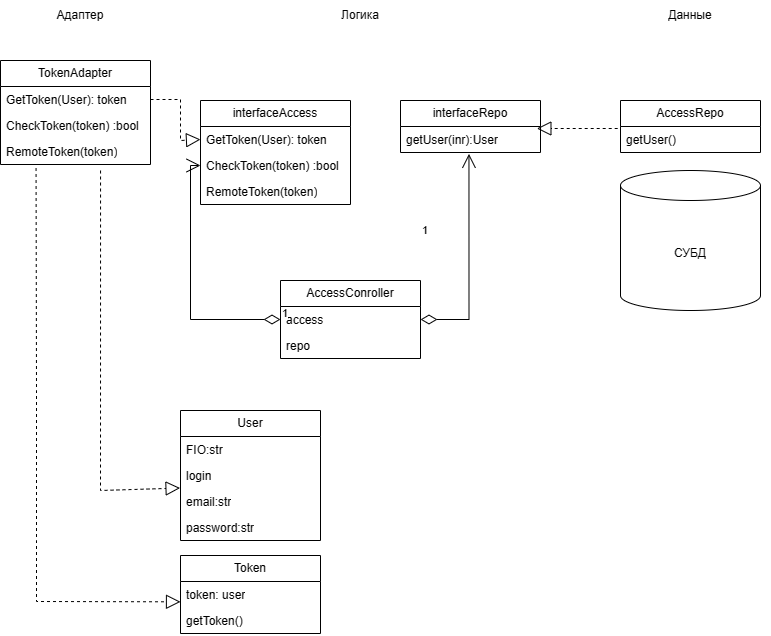

The diagram above was exported from draw.io. Its source (the exported page's mxGraphModel, read from the mxfile embedded in the PNG):
<mxGraphModel dx="1002" dy="569" grid="1" gridSize="10" guides="1" tooltips="1" connect="1" arrows="1" fold="1" page="1" pageScale="1" pageWidth="827" pageHeight="1169" math="0" shadow="0">
  <root>
    <mxCell id="0" />
    <mxCell id="1" parent="0" />
    <mxCell id="d2jnp0n8iP6ga3BxaiNJ-12" value="TokenAdapter" style="swimlane;fontStyle=0;childLayout=stackLayout;horizontal=1;startSize=26;fillColor=none;horizontalStack=0;resizeParent=1;resizeParentMax=0;resizeLast=0;collapsible=1;marginBottom=0;whiteSpace=wrap;html=1;" vertex="1" parent="1">
      <mxGeometry x="20" y="90" width="150" height="104" as="geometry" />
    </mxCell>
    <mxCell id="d2jnp0n8iP6ga3BxaiNJ-13" value="GetToken(User): token" style="text;strokeColor=none;fillColor=none;align=left;verticalAlign=top;spacingLeft=4;spacingRight=4;overflow=hidden;rotatable=0;points=[[0,0.5],[1,0.5]];portConstraint=eastwest;whiteSpace=wrap;html=1;" vertex="1" parent="d2jnp0n8iP6ga3BxaiNJ-12">
      <mxGeometry y="26" width="150" height="26" as="geometry" />
    </mxCell>
    <mxCell id="d2jnp0n8iP6ga3BxaiNJ-14" value="CheckToken(token) :bool" style="text;strokeColor=none;fillColor=none;align=left;verticalAlign=top;spacingLeft=4;spacingRight=4;overflow=hidden;rotatable=0;points=[[0,0.5],[1,0.5]];portConstraint=eastwest;whiteSpace=wrap;html=1;" vertex="1" parent="d2jnp0n8iP6ga3BxaiNJ-12">
      <mxGeometry y="52" width="150" height="26" as="geometry" />
    </mxCell>
    <mxCell id="d2jnp0n8iP6ga3BxaiNJ-15" value="RemoteToken(token)" style="text;strokeColor=none;fillColor=none;align=left;verticalAlign=top;spacingLeft=4;spacingRight=4;overflow=hidden;rotatable=0;points=[[0,0.5],[1,0.5]];portConstraint=eastwest;whiteSpace=wrap;html=1;" vertex="1" parent="d2jnp0n8iP6ga3BxaiNJ-12">
      <mxGeometry y="78" width="150" height="26" as="geometry" />
    </mxCell>
    <mxCell id="d2jnp0n8iP6ga3BxaiNJ-17" value="interfaceAccess" style="swimlane;fontStyle=0;childLayout=stackLayout;horizontal=1;startSize=26;fillColor=none;horizontalStack=0;resizeParent=1;resizeParentMax=0;resizeLast=0;collapsible=1;marginBottom=0;whiteSpace=wrap;html=1;" vertex="1" parent="1">
      <mxGeometry x="220" y="130" width="150" height="104" as="geometry" />
    </mxCell>
    <mxCell id="d2jnp0n8iP6ga3BxaiNJ-18" value="GetToken(User): token" style="text;strokeColor=none;fillColor=none;align=left;verticalAlign=top;spacingLeft=4;spacingRight=4;overflow=hidden;rotatable=0;points=[[0,0.5],[1,0.5]];portConstraint=eastwest;whiteSpace=wrap;html=1;" vertex="1" parent="d2jnp0n8iP6ga3BxaiNJ-17">
      <mxGeometry y="26" width="150" height="26" as="geometry" />
    </mxCell>
    <mxCell id="d2jnp0n8iP6ga3BxaiNJ-19" value="CheckToken(token) :bool" style="text;strokeColor=none;fillColor=none;align=left;verticalAlign=top;spacingLeft=4;spacingRight=4;overflow=hidden;rotatable=0;points=[[0,0.5],[1,0.5]];portConstraint=eastwest;whiteSpace=wrap;html=1;" vertex="1" parent="d2jnp0n8iP6ga3BxaiNJ-17">
      <mxGeometry y="52" width="150" height="26" as="geometry" />
    </mxCell>
    <mxCell id="d2jnp0n8iP6ga3BxaiNJ-20" value="RemoteToken(token)" style="text;strokeColor=none;fillColor=none;align=left;verticalAlign=top;spacingLeft=4;spacingRight=4;overflow=hidden;rotatable=0;points=[[0,0.5],[1,0.5]];portConstraint=eastwest;whiteSpace=wrap;html=1;" vertex="1" parent="d2jnp0n8iP6ga3BxaiNJ-17">
      <mxGeometry y="78" width="150" height="26" as="geometry" />
    </mxCell>
    <mxCell id="d2jnp0n8iP6ga3BxaiNJ-22" value="" style="endArrow=block;dashed=1;endFill=0;endSize=12;html=1;rounded=0;entryX=0;entryY=0.5;entryDx=0;entryDy=0;exitX=1;exitY=0.5;exitDx=0;exitDy=0;" edge="1" parent="1" source="d2jnp0n8iP6ga3BxaiNJ-13" target="d2jnp0n8iP6ga3BxaiNJ-18">
      <mxGeometry width="160" relative="1" as="geometry">
        <mxPoint x="190" y="150" as="sourcePoint" />
        <mxPoint x="350" y="150" as="targetPoint" />
        <Array as="points">
          <mxPoint x="200" y="129" />
          <mxPoint x="200" y="170" />
        </Array>
      </mxGeometry>
    </mxCell>
    <mxCell id="d2jnp0n8iP6ga3BxaiNJ-23" value="AccessConroller" style="swimlane;fontStyle=0;childLayout=stackLayout;horizontal=1;startSize=26;fillColor=none;horizontalStack=0;resizeParent=1;resizeParentMax=0;resizeLast=0;collapsible=1;marginBottom=0;whiteSpace=wrap;html=1;" vertex="1" parent="1">
      <mxGeometry x="300" y="310" width="140" height="78" as="geometry" />
    </mxCell>
    <mxCell id="d2jnp0n8iP6ga3BxaiNJ-24" value="access" style="text;strokeColor=none;fillColor=none;align=left;verticalAlign=top;spacingLeft=4;spacingRight=4;overflow=hidden;rotatable=0;points=[[0,0.5],[1,0.5]];portConstraint=eastwest;whiteSpace=wrap;html=1;" vertex="1" parent="d2jnp0n8iP6ga3BxaiNJ-23">
      <mxGeometry y="26" width="140" height="26" as="geometry" />
    </mxCell>
    <mxCell id="d2jnp0n8iP6ga3BxaiNJ-25" value="repo" style="text;strokeColor=none;fillColor=none;align=left;verticalAlign=top;spacingLeft=4;spacingRight=4;overflow=hidden;rotatable=0;points=[[0,0.5],[1,0.5]];portConstraint=eastwest;whiteSpace=wrap;html=1;" vertex="1" parent="d2jnp0n8iP6ga3BxaiNJ-23">
      <mxGeometry y="52" width="140" height="26" as="geometry" />
    </mxCell>
    <mxCell id="d2jnp0n8iP6ga3BxaiNJ-28" value="1" style="endArrow=open;html=1;endSize=12;startArrow=diamondThin;startSize=14;startFill=0;edgeStyle=orthogonalEdgeStyle;align=left;verticalAlign=bottom;rounded=0;exitX=0;exitY=0.5;exitDx=0;exitDy=0;entryX=0;entryY=0.5;entryDx=0;entryDy=0;" edge="1" parent="1" source="d2jnp0n8iP6ga3BxaiNJ-24" target="d2jnp0n8iP6ga3BxaiNJ-19">
      <mxGeometry x="-1" y="3" relative="1" as="geometry">
        <mxPoint x="100" y="330" as="sourcePoint" />
        <mxPoint x="260" y="330" as="targetPoint" />
      </mxGeometry>
    </mxCell>
    <mxCell id="d2jnp0n8iP6ga3BxaiNJ-29" value="interfaceRepo" style="swimlane;fontStyle=0;childLayout=stackLayout;horizontal=1;startSize=26;fillColor=none;horizontalStack=0;resizeParent=1;resizeParentMax=0;resizeLast=0;collapsible=1;marginBottom=0;whiteSpace=wrap;html=1;" vertex="1" parent="1">
      <mxGeometry x="420" y="130" width="140" height="52" as="geometry" />
    </mxCell>
    <mxCell id="d2jnp0n8iP6ga3BxaiNJ-30" value="getUser(inr):User" style="text;strokeColor=none;fillColor=none;align=left;verticalAlign=top;spacingLeft=4;spacingRight=4;overflow=hidden;rotatable=0;points=[[0,0.5],[1,0.5]];portConstraint=eastwest;whiteSpace=wrap;html=1;" vertex="1" parent="d2jnp0n8iP6ga3BxaiNJ-29">
      <mxGeometry y="26" width="140" height="26" as="geometry" />
    </mxCell>
    <mxCell id="d2jnp0n8iP6ga3BxaiNJ-33" value="1" style="endArrow=open;html=1;endSize=12;startArrow=diamondThin;startSize=14;startFill=0;edgeStyle=orthogonalEdgeStyle;align=left;verticalAlign=bottom;rounded=0;entryX=0.489;entryY=1.052;entryDx=0;entryDy=0;entryPerimeter=0;exitX=1;exitY=0.5;exitDx=0;exitDy=0;" edge="1" parent="1" source="d2jnp0n8iP6ga3BxaiNJ-24" target="d2jnp0n8iP6ga3BxaiNJ-30">
      <mxGeometry x="-1" y="80" relative="1" as="geometry">
        <mxPoint x="520" y="350" as="sourcePoint" />
        <mxPoint x="600" y="180" as="targetPoint" />
        <Array as="points">
          <mxPoint x="488" y="349" />
        </Array>
        <mxPoint as="offset" />
      </mxGeometry>
    </mxCell>
    <mxCell id="d2jnp0n8iP6ga3BxaiNJ-39" value="User" style="swimlane;fontStyle=0;childLayout=stackLayout;horizontal=1;startSize=26;fillColor=none;horizontalStack=0;resizeParent=1;resizeParentMax=0;resizeLast=0;collapsible=1;marginBottom=0;whiteSpace=wrap;html=1;" vertex="1" parent="1">
      <mxGeometry x="200" y="440" width="140" height="130" as="geometry" />
    </mxCell>
    <mxCell id="d2jnp0n8iP6ga3BxaiNJ-40" value="FIO:str" style="text;strokeColor=none;fillColor=none;align=left;verticalAlign=top;spacingLeft=4;spacingRight=4;overflow=hidden;rotatable=0;points=[[0,0.5],[1,0.5]];portConstraint=eastwest;whiteSpace=wrap;html=1;" vertex="1" parent="d2jnp0n8iP6ga3BxaiNJ-39">
      <mxGeometry y="26" width="140" height="26" as="geometry" />
    </mxCell>
    <mxCell id="d2jnp0n8iP6ga3BxaiNJ-41" value="login" style="text;strokeColor=none;fillColor=none;align=left;verticalAlign=top;spacingLeft=4;spacingRight=4;overflow=hidden;rotatable=0;points=[[0,0.5],[1,0.5]];portConstraint=eastwest;whiteSpace=wrap;html=1;" vertex="1" parent="d2jnp0n8iP6ga3BxaiNJ-39">
      <mxGeometry y="52" width="140" height="26" as="geometry" />
    </mxCell>
    <mxCell id="d2jnp0n8iP6ga3BxaiNJ-42" value="email:str" style="text;strokeColor=none;fillColor=none;align=left;verticalAlign=top;spacingLeft=4;spacingRight=4;overflow=hidden;rotatable=0;points=[[0,0.5],[1,0.5]];portConstraint=eastwest;whiteSpace=wrap;html=1;" vertex="1" parent="d2jnp0n8iP6ga3BxaiNJ-39">
      <mxGeometry y="78" width="140" height="26" as="geometry" />
    </mxCell>
    <mxCell id="d2jnp0n8iP6ga3BxaiNJ-47" value="password:str" style="text;strokeColor=none;fillColor=none;align=left;verticalAlign=top;spacingLeft=4;spacingRight=4;overflow=hidden;rotatable=0;points=[[0,0.5],[1,0.5]];portConstraint=eastwest;whiteSpace=wrap;html=1;" vertex="1" parent="d2jnp0n8iP6ga3BxaiNJ-39">
      <mxGeometry y="104" width="140" height="26" as="geometry" />
    </mxCell>
    <mxCell id="d2jnp0n8iP6ga3BxaiNJ-48" value="Token" style="swimlane;fontStyle=0;childLayout=stackLayout;horizontal=1;startSize=26;fillColor=none;horizontalStack=0;resizeParent=1;resizeParentMax=0;resizeLast=0;collapsible=1;marginBottom=0;whiteSpace=wrap;html=1;" vertex="1" parent="1">
      <mxGeometry x="200" y="585" width="140" height="78" as="geometry" />
    </mxCell>
    <mxCell id="d2jnp0n8iP6ga3BxaiNJ-49" value="token: user" style="text;strokeColor=none;fillColor=none;align=left;verticalAlign=top;spacingLeft=4;spacingRight=4;overflow=hidden;rotatable=0;points=[[0,0.5],[1,0.5]];portConstraint=eastwest;whiteSpace=wrap;html=1;" vertex="1" parent="d2jnp0n8iP6ga3BxaiNJ-48">
      <mxGeometry y="26" width="140" height="26" as="geometry" />
    </mxCell>
    <mxCell id="d2jnp0n8iP6ga3BxaiNJ-51" value="getToken()" style="text;strokeColor=none;fillColor=none;align=left;verticalAlign=top;spacingLeft=4;spacingRight=4;overflow=hidden;rotatable=0;points=[[0,0.5],[1,0.5]];portConstraint=eastwest;whiteSpace=wrap;html=1;" vertex="1" parent="d2jnp0n8iP6ga3BxaiNJ-48">
      <mxGeometry y="52" width="140" height="26" as="geometry" />
    </mxCell>
    <mxCell id="d2jnp0n8iP6ga3BxaiNJ-52" value="" style="endArrow=block;dashed=1;endFill=0;endSize=12;html=1;rounded=0;exitX=0.667;exitY=1.231;exitDx=0;exitDy=0;exitPerimeter=0;entryX=-0.003;entryY=-0.018;entryDx=0;entryDy=0;entryPerimeter=0;" edge="1" parent="1" source="d2jnp0n8iP6ga3BxaiNJ-15" target="d2jnp0n8iP6ga3BxaiNJ-42">
      <mxGeometry width="160" relative="1" as="geometry">
        <mxPoint x="182" y="182" as="sourcePoint" />
        <mxPoint x="120" y="510" as="targetPoint" />
        <Array as="points">
          <mxPoint x="120" y="520" />
        </Array>
      </mxGeometry>
    </mxCell>
    <mxCell id="d2jnp0n8iP6ga3BxaiNJ-53" value="" style="endArrow=block;dashed=1;endFill=0;endSize=12;html=1;rounded=0;exitX=0.237;exitY=1.135;exitDx=0;exitDy=0;exitPerimeter=0;entryX=0;entryY=0.782;entryDx=0;entryDy=0;entryPerimeter=0;" edge="1" parent="1" source="d2jnp0n8iP6ga3BxaiNJ-15" target="d2jnp0n8iP6ga3BxaiNJ-49">
      <mxGeometry width="160" relative="1" as="geometry">
        <mxPoint x="140" y="194" as="sourcePoint" />
        <mxPoint x="220" y="512" as="targetPoint" />
        <Array as="points">
          <mxPoint x="56" y="420" />
          <mxPoint x="56" y="500" />
          <mxPoint x="56" y="570" />
          <mxPoint x="56" y="631" />
        </Array>
      </mxGeometry>
    </mxCell>
    <mxCell id="d2jnp0n8iP6ga3BxaiNJ-54" value="AccessRepo" style="swimlane;fontStyle=0;childLayout=stackLayout;horizontal=1;startSize=26;fillColor=none;horizontalStack=0;resizeParent=1;resizeParentMax=0;resizeLast=0;collapsible=1;marginBottom=0;whiteSpace=wrap;html=1;" vertex="1" parent="1">
      <mxGeometry x="640" y="130" width="140" height="52" as="geometry" />
    </mxCell>
    <mxCell id="d2jnp0n8iP6ga3BxaiNJ-55" value="getUser()" style="text;strokeColor=none;fillColor=none;align=left;verticalAlign=top;spacingLeft=4;spacingRight=4;overflow=hidden;rotatable=0;points=[[0,0.5],[1,0.5]];portConstraint=eastwest;whiteSpace=wrap;html=1;" vertex="1" parent="d2jnp0n8iP6ga3BxaiNJ-54">
      <mxGeometry y="26" width="140" height="26" as="geometry" />
    </mxCell>
    <mxCell id="d2jnp0n8iP6ga3BxaiNJ-58" value="СУБД" style="shape=cylinder3;whiteSpace=wrap;html=1;boundedLbl=1;backgroundOutline=1;size=15;" vertex="1" parent="1">
      <mxGeometry x="640" y="200" width="140" height="140" as="geometry" />
    </mxCell>
    <mxCell id="d2jnp0n8iP6ga3BxaiNJ-60" value="" style="endArrow=block;dashed=1;endFill=0;endSize=12;html=1;rounded=0;exitX=-0.02;exitY=0.077;exitDx=0;exitDy=0;exitPerimeter=0;entryX=0.974;entryY=0.077;entryDx=0;entryDy=0;entryPerimeter=0;" edge="1" parent="1" source="d2jnp0n8iP6ga3BxaiNJ-55" target="d2jnp0n8iP6ga3BxaiNJ-30">
      <mxGeometry width="160" relative="1" as="geometry">
        <mxPoint x="330" y="300" as="sourcePoint" />
        <mxPoint x="490" y="300" as="targetPoint" />
      </mxGeometry>
    </mxCell>
    <mxCell id="d2jnp0n8iP6ga3BxaiNJ-61" value="Адаптер" style="text;html=1;strokeColor=none;fillColor=none;align=center;verticalAlign=middle;whiteSpace=wrap;rounded=0;" vertex="1" parent="1">
      <mxGeometry x="20" y="30" width="160" height="30" as="geometry" />
    </mxCell>
    <mxCell id="d2jnp0n8iP6ga3BxaiNJ-62" value="Логика" style="text;html=1;strokeColor=none;fillColor=none;align=center;verticalAlign=middle;whiteSpace=wrap;rounded=0;" vertex="1" parent="1">
      <mxGeometry x="200" y="30" width="360" height="30" as="geometry" />
    </mxCell>
    <mxCell id="d2jnp0n8iP6ga3BxaiNJ-63" value="Данные" style="text;html=1;strokeColor=none;fillColor=none;align=center;verticalAlign=middle;whiteSpace=wrap;rounded=0;" vertex="1" parent="1">
      <mxGeometry x="630" y="30" width="160" height="30" as="geometry" />
    </mxCell>
  </root>
</mxGraphModel>